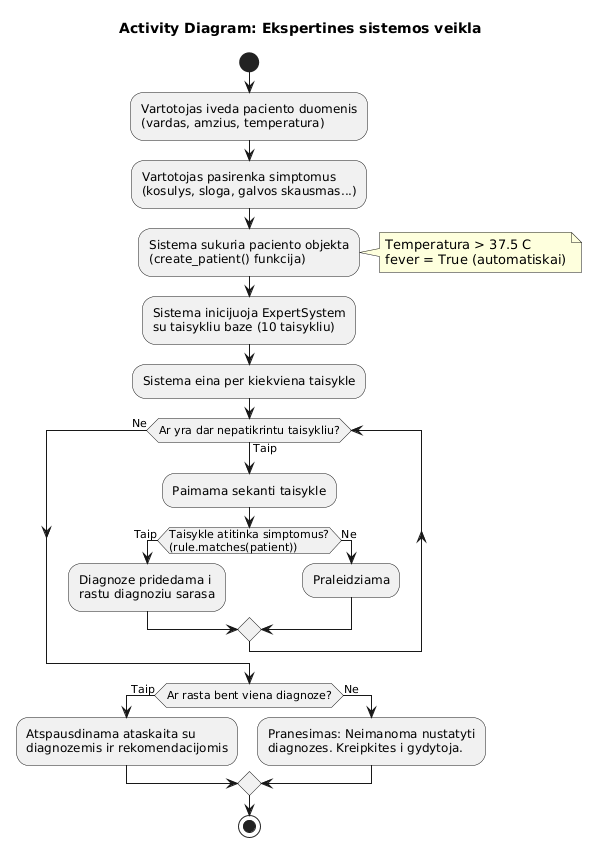

The diagram above was rendered by PlantUML. Its source (embedded in the PNG):
@startuml
title Activity Diagram: Ekspertines sistemos veikla
start
:Vartotojas iveda paciento duomenis\n(vardas, amzius, temperatura);
:Vartotojas pasirenka simptomus\n(kosulys, sloga, galvos skausmas...);
:Sistema sukuria paciento objekta\n(create_patient() funkcija);
note right
  Temperatura > 37.5 C
  fever = True (automatiskai)
end note
:Sistema inicijuoja ExpertSystem\nsu taisykliu baze (10 taisykliu);
:Sistema eina per kiekviena taisykle;
while (Ar yra dar nepatikrintu taisykliu?) is (Taip)
  :Paimama sekanti taisykle;
  if (Taisykle atitinka simptomus?\n(rule.matches(patient))) then (Taip)
    :Diagnoze pridedama i\nrastu diagnoziu sarasa;
  else (Ne)
    :Praleidziama;
  endif
endwhile (Ne)
if (Ar rasta bent viena diagnoze?) then (Taip)
  :Atspausdinama ataskaita su\ndiagnozemis ir rekomendacijomis;
else (Ne)
  :Pranesimas: Neimanoma nustatyti\ndiagnozes. Kreipkites i gydytoja.;
endif
stop
@enduml